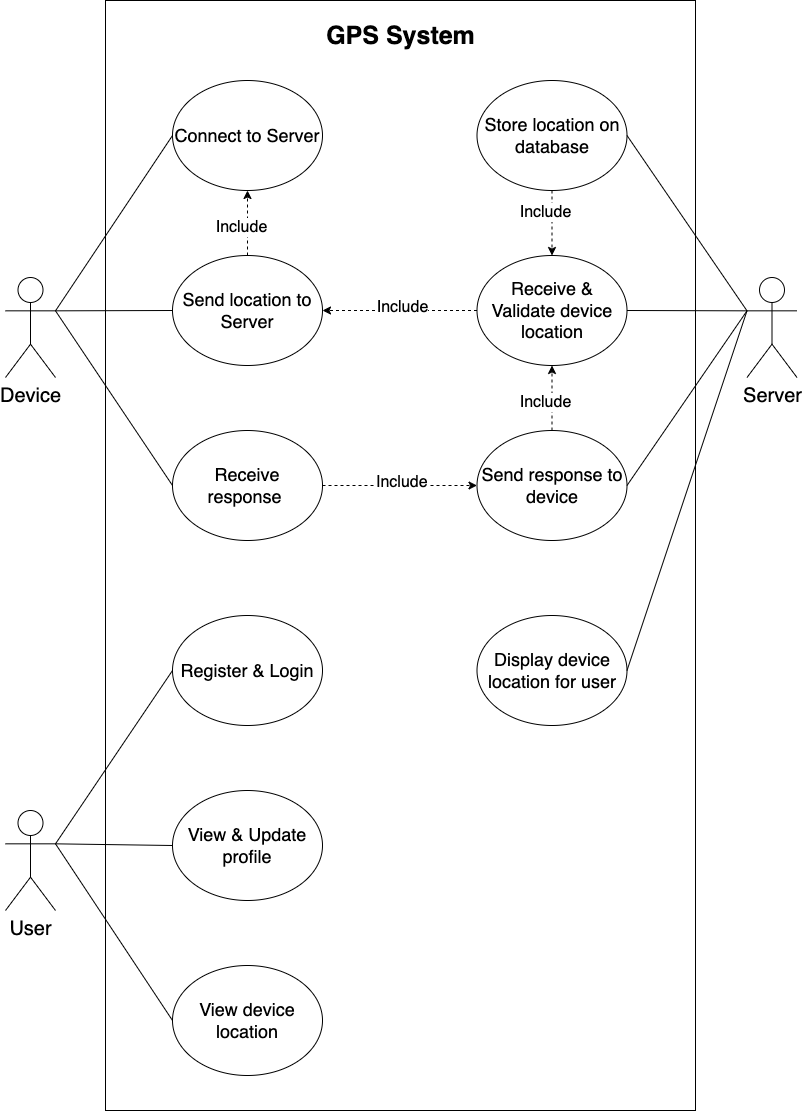

The diagram above was exported from draw.io. Its source (the exported page's mxGraphModel, read from the mxfile embedded in the PNG):
<mxGraphModel dx="946" dy="540" grid="1" gridSize="10" guides="1" tooltips="1" connect="1" arrows="1" fold="1" page="1" pageScale="1" pageWidth="850" pageHeight="1100" math="0" shadow="0">
  <root>
    <mxCell id="0" />
    <mxCell id="1" parent="0" />
    <mxCell id="tbXiffUvX9n9GaaS7CPj-1" value="" style="rounded=0;whiteSpace=wrap;html=1;" parent="1" vertex="1">
      <mxGeometry x="130" y="130" width="590" height="1110" as="geometry" />
    </mxCell>
    <mxCell id="tbXiffUvX9n9GaaS7CPj-4" value="GPS System" style="text;html=1;strokeColor=none;fillColor=none;align=center;verticalAlign=middle;whiteSpace=wrap;rounded=0;fontSize=25;fontStyle=1" parent="1" vertex="1">
      <mxGeometry x="349" y="150" width="152.5" height="30" as="geometry" />
    </mxCell>
    <mxCell id="tbXiffUvX9n9GaaS7CPj-5" value="Device" style="shape=umlActor;verticalLabelPosition=bottom;verticalAlign=top;html=1;outlineConnect=0;fontSize=20;" parent="1" vertex="1">
      <mxGeometry x="30" y="407" width="50" height="100" as="geometry" />
    </mxCell>
    <mxCell id="tbXiffUvX9n9GaaS7CPj-6" value="Connect to Server" style="ellipse;whiteSpace=wrap;html=1;fontSize=18;flipH=1;flipV=0;" parent="1" vertex="1">
      <mxGeometry x="197" y="210" width="150" height="110" as="geometry" />
    </mxCell>
    <mxCell id="tbXiffUvX9n9GaaS7CPj-7" value="Send location to Server" style="ellipse;whiteSpace=wrap;html=1;fontSize=18;flipH=1;flipV=0;" parent="1" vertex="1">
      <mxGeometry x="197" y="385" width="150" height="110" as="geometry" />
    </mxCell>
    <mxCell id="tbXiffUvX9n9GaaS7CPj-10" value="" style="endArrow=none;html=1;rounded=0;entryX=0;entryY=0.5;entryDx=0;entryDy=0;exitX=1;exitY=0.3333333333333333;exitDx=0;exitDy=0;exitPerimeter=0;" parent="1" source="tbXiffUvX9n9GaaS7CPj-5" target="tbXiffUvX9n9GaaS7CPj-6" edge="1">
      <mxGeometry width="50" height="50" relative="1" as="geometry">
        <mxPoint x="150" y="400" as="sourcePoint" />
        <mxPoint x="200" y="350" as="targetPoint" />
      </mxGeometry>
    </mxCell>
    <mxCell id="tbXiffUvX9n9GaaS7CPj-12" value="" style="endArrow=none;html=1;rounded=0;entryX=1;entryY=0.3333333333333333;entryDx=0;entryDy=0;entryPerimeter=0;exitX=0;exitY=0.5;exitDx=0;exitDy=0;" parent="1" source="tbXiffUvX9n9GaaS7CPj-7" target="tbXiffUvX9n9GaaS7CPj-5" edge="1">
      <mxGeometry width="50" height="50" relative="1" as="geometry">
        <mxPoint x="150" y="400" as="sourcePoint" />
        <mxPoint x="200" y="350" as="targetPoint" />
      </mxGeometry>
    </mxCell>
    <mxCell id="tbXiffUvX9n9GaaS7CPj-18" value="Receive response&amp;nbsp;" style="ellipse;whiteSpace=wrap;html=1;fontSize=18;flipH=1;flipV=0;" parent="1" vertex="1">
      <mxGeometry x="197" y="560" width="150" height="110" as="geometry" />
    </mxCell>
    <mxCell id="tbXiffUvX9n9GaaS7CPj-20" value="" style="endArrow=none;html=1;rounded=0;entryX=1;entryY=0.3333333333333333;entryDx=0;entryDy=0;entryPerimeter=0;exitX=0;exitY=0.5;exitDx=0;exitDy=0;" parent="1" source="tbXiffUvX9n9GaaS7CPj-18" target="tbXiffUvX9n9GaaS7CPj-5" edge="1">
      <mxGeometry width="50" height="50" relative="1" as="geometry">
        <mxPoint x="190" y="560" as="sourcePoint" />
        <mxPoint x="240" y="510" as="targetPoint" />
      </mxGeometry>
    </mxCell>
    <mxCell id="tbXiffUvX9n9GaaS7CPj-23" value="Receive &amp;amp; Validate device location" style="ellipse;whiteSpace=wrap;html=1;fontSize=18;flipH=1;flipV=1;" parent="1" vertex="1">
      <mxGeometry x="501.5" y="385" width="150" height="110" as="geometry" />
    </mxCell>
    <mxCell id="tbXiffUvX9n9GaaS7CPj-24" value="Store location on database" style="ellipse;whiteSpace=wrap;html=1;fontSize=18;flipH=1;flipV=1;" parent="1" vertex="1">
      <mxGeometry x="501.5" y="210" width="150" height="110" as="geometry" />
    </mxCell>
    <mxCell id="tbXiffUvX9n9GaaS7CPj-26" value="Server" style="shape=umlActor;verticalLabelPosition=bottom;verticalAlign=top;html=1;outlineConnect=0;fontSize=20;" parent="1" vertex="1">
      <mxGeometry x="771.5" y="407" width="50" height="100" as="geometry" />
    </mxCell>
    <mxCell id="tbXiffUvX9n9GaaS7CPj-27" value="" style="endArrow=none;html=1;rounded=0;entryX=1;entryY=0.5;entryDx=0;entryDy=0;exitX=0;exitY=0.3333333333333333;exitDx=0;exitDy=0;exitPerimeter=0;" parent="1" source="tbXiffUvX9n9GaaS7CPj-26" target="tbXiffUvX9n9GaaS7CPj-23" edge="1">
      <mxGeometry width="50" height="50" relative="1" as="geometry">
        <mxPoint x="208.5" y="431" as="sourcePoint" />
        <mxPoint x="81.5" y="396" as="targetPoint" />
      </mxGeometry>
    </mxCell>
    <mxCell id="tbXiffUvX9n9GaaS7CPj-28" value="" style="endArrow=none;html=1;rounded=0;entryX=1;entryY=0.5;entryDx=0;entryDy=0;exitX=0;exitY=0.3333333333333333;exitDx=0;exitDy=0;exitPerimeter=0;" parent="1" source="tbXiffUvX9n9GaaS7CPj-26" target="tbXiffUvX9n9GaaS7CPj-24" edge="1">
      <mxGeometry width="50" height="50" relative="1" as="geometry">
        <mxPoint x="811.5" y="469" as="sourcePoint" />
        <mxPoint x="661.5" y="431" as="targetPoint" />
      </mxGeometry>
    </mxCell>
    <mxCell id="8Wecu1nJ2nIXXjfyu8Fy-1" value="Send response to device" style="ellipse;whiteSpace=wrap;html=1;fontSize=18;flipH=1;flipV=1;" parent="1" vertex="1">
      <mxGeometry x="501.5" y="560" width="150" height="110" as="geometry" />
    </mxCell>
    <mxCell id="8Wecu1nJ2nIXXjfyu8Fy-2" value="" style="endArrow=none;html=1;rounded=0;entryX=0;entryY=0.3333333333333333;entryDx=0;entryDy=0;entryPerimeter=0;exitX=1;exitY=0.5;exitDx=0;exitDy=0;" parent="1" source="8Wecu1nJ2nIXXjfyu8Fy-1" target="tbXiffUvX9n9GaaS7CPj-26" edge="1">
      <mxGeometry width="50" height="50" relative="1" as="geometry">
        <mxPoint x="451.5" y="598" as="sourcePoint" />
        <mxPoint x="501.5" y="548" as="targetPoint" />
      </mxGeometry>
    </mxCell>
    <mxCell id="8Wecu1nJ2nIXXjfyu8Fy-3" value="" style="endArrow=classic;html=1;rounded=0;dashed=1;exitX=0.5;exitY=0;exitDx=0;exitDy=0;entryX=0.5;entryY=1;entryDx=0;entryDy=0;" parent="1" source="tbXiffUvX9n9GaaS7CPj-7" target="tbXiffUvX9n9GaaS7CPj-6" edge="1">
      <mxGeometry width="50" height="50" relative="1" as="geometry">
        <mxPoint x="500" y="423" as="sourcePoint" />
        <mxPoint x="336" y="373" as="targetPoint" />
      </mxGeometry>
    </mxCell>
    <mxCell id="8Wecu1nJ2nIXXjfyu8Fy-4" value="Include" style="edgeLabel;html=1;align=center;verticalAlign=middle;resizable=0;points=[];fontSize=16;" parent="8Wecu1nJ2nIXXjfyu8Fy-3" connectable="0" vertex="1">
      <mxGeometry x="-0.2321" relative="1" as="geometry">
        <mxPoint x="-7" y="-4" as="offset" />
      </mxGeometry>
    </mxCell>
    <mxCell id="8Wecu1nJ2nIXXjfyu8Fy-5" value="" style="endArrow=classic;html=1;rounded=0;dashed=1;exitX=0;exitY=0.5;exitDx=0;exitDy=0;entryX=1;entryY=0.5;entryDx=0;entryDy=0;" parent="1" source="tbXiffUvX9n9GaaS7CPj-23" target="tbXiffUvX9n9GaaS7CPj-7" edge="1">
      <mxGeometry width="50" height="50" relative="1" as="geometry">
        <mxPoint x="282" y="378" as="sourcePoint" />
        <mxPoint x="282" y="330" as="targetPoint" />
      </mxGeometry>
    </mxCell>
    <mxCell id="8Wecu1nJ2nIXXjfyu8Fy-6" value="Include" style="edgeLabel;html=1;align=center;verticalAlign=middle;resizable=0;points=[];fontSize=16;" parent="8Wecu1nJ2nIXXjfyu8Fy-5" connectable="0" vertex="1">
      <mxGeometry x="-0.2321" relative="1" as="geometry">
        <mxPoint x="-16" y="-4" as="offset" />
      </mxGeometry>
    </mxCell>
    <mxCell id="8Wecu1nJ2nIXXjfyu8Fy-9" value="" style="endArrow=classic;html=1;rounded=0;dashed=1;exitX=0.5;exitY=0;exitDx=0;exitDy=0;entryX=0.5;entryY=1;entryDx=0;entryDy=0;" parent="1" source="8Wecu1nJ2nIXXjfyu8Fy-1" target="tbXiffUvX9n9GaaS7CPj-23" edge="1">
      <mxGeometry width="50" height="50" relative="1" as="geometry">
        <mxPoint x="522" y="443" as="sourcePoint" />
        <mxPoint x="577" y="480" as="targetPoint" />
      </mxGeometry>
    </mxCell>
    <mxCell id="8Wecu1nJ2nIXXjfyu8Fy-10" value="Include" style="edgeLabel;html=1;align=center;verticalAlign=middle;resizable=0;points=[];fontSize=16;" parent="8Wecu1nJ2nIXXjfyu8Fy-9" connectable="0" vertex="1">
      <mxGeometry x="-0.2321" relative="1" as="geometry">
        <mxPoint x="-7" y="-4" as="offset" />
      </mxGeometry>
    </mxCell>
    <mxCell id="8Wecu1nJ2nIXXjfyu8Fy-11" value="" style="endArrow=classic;html=1;rounded=0;dashed=1;exitX=1;exitY=0.5;exitDx=0;exitDy=0;entryX=0;entryY=0.5;entryDx=0;entryDy=0;" parent="1" source="tbXiffUvX9n9GaaS7CPj-18" target="8Wecu1nJ2nIXXjfyu8Fy-1" edge="1">
      <mxGeometry width="50" height="50" relative="1" as="geometry">
        <mxPoint x="512" y="433" as="sourcePoint" />
        <mxPoint x="357" y="433" as="targetPoint" />
      </mxGeometry>
    </mxCell>
    <mxCell id="8Wecu1nJ2nIXXjfyu8Fy-12" value="Include" style="edgeLabel;html=1;align=left;verticalAlign=middle;resizable=0;points=[];fontSize=16;" parent="8Wecu1nJ2nIXXjfyu8Fy-11" connectable="0" vertex="1">
      <mxGeometry x="-0.2321" relative="1" as="geometry">
        <mxPoint x="-7" y="-4" as="offset" />
      </mxGeometry>
    </mxCell>
    <mxCell id="CkDiWKd5Df6fLeDsUpqJ-1" value="User" style="shape=umlActor;verticalLabelPosition=bottom;verticalAlign=top;html=1;outlineConnect=0;fontSize=20;" parent="1" vertex="1">
      <mxGeometry x="30" y="940" width="50" height="100" as="geometry" />
    </mxCell>
    <mxCell id="CkDiWKd5Df6fLeDsUpqJ-2" value="Register &amp;amp; Login" style="ellipse;whiteSpace=wrap;html=1;fontSize=18;flipH=1;flipV=0;" parent="1" vertex="1">
      <mxGeometry x="197" y="745" width="150" height="110" as="geometry" />
    </mxCell>
    <mxCell id="CkDiWKd5Df6fLeDsUpqJ-3" value="View &amp;amp; Update profile" style="ellipse;whiteSpace=wrap;html=1;fontSize=18;flipH=1;flipV=0;" parent="1" vertex="1">
      <mxGeometry x="197" y="920" width="150" height="110" as="geometry" />
    </mxCell>
    <mxCell id="CkDiWKd5Df6fLeDsUpqJ-4" value="" style="endArrow=none;html=1;rounded=0;exitX=1;exitY=0.3333333333333333;exitDx=0;exitDy=0;exitPerimeter=0;entryX=0;entryY=0.5;entryDx=0;entryDy=0;" parent="1" source="CkDiWKd5Df6fLeDsUpqJ-1" target="CkDiWKd5Df6fLeDsUpqJ-2" edge="1">
      <mxGeometry width="50" height="50" relative="1" as="geometry">
        <mxPoint x="400" y="625" as="sourcePoint" />
        <mxPoint x="450" y="575" as="targetPoint" />
      </mxGeometry>
    </mxCell>
    <mxCell id="CkDiWKd5Df6fLeDsUpqJ-5" value="" style="endArrow=none;html=1;rounded=0;exitX=1;exitY=0.3333333333333333;exitDx=0;exitDy=0;exitPerimeter=0;entryX=0;entryY=0.5;entryDx=0;entryDy=0;" parent="1" source="CkDiWKd5Df6fLeDsUpqJ-1" target="CkDiWKd5Df6fLeDsUpqJ-3" edge="1">
      <mxGeometry width="50" height="50" relative="1" as="geometry">
        <mxPoint x="400" y="775" as="sourcePoint" />
        <mxPoint x="450" y="725" as="targetPoint" />
      </mxGeometry>
    </mxCell>
    <mxCell id="CkDiWKd5Df6fLeDsUpqJ-6" value="" style="endArrow=classic;html=1;rounded=0;dashed=1;exitX=0.5;exitY=1;exitDx=0;exitDy=0;entryX=0.5;entryY=0;entryDx=0;entryDy=0;" parent="1" source="tbXiffUvX9n9GaaS7CPj-24" target="tbXiffUvX9n9GaaS7CPj-23" edge="1">
      <mxGeometry width="50" height="50" relative="1" as="geometry">
        <mxPoint x="650" y="400" as="sourcePoint" />
        <mxPoint x="650" y="310" as="targetPoint" />
      </mxGeometry>
    </mxCell>
    <mxCell id="CkDiWKd5Df6fLeDsUpqJ-7" value="Include" style="edgeLabel;html=1;align=center;verticalAlign=middle;resizable=0;points=[];fontSize=16;" parent="CkDiWKd5Df6fLeDsUpqJ-6" connectable="0" vertex="1">
      <mxGeometry x="-0.2321" relative="1" as="geometry">
        <mxPoint x="-7" y="-4" as="offset" />
      </mxGeometry>
    </mxCell>
    <mxCell id="sq-Qph81Z46IFAJzB5sD-1" value="View device location" style="ellipse;whiteSpace=wrap;html=1;fontSize=18;flipH=1;flipV=0;" parent="1" vertex="1">
      <mxGeometry x="197" y="1095" width="150" height="110" as="geometry" />
    </mxCell>
    <mxCell id="sq-Qph81Z46IFAJzB5sD-2" value="" style="endArrow=none;html=1;rounded=0;entryX=1;entryY=0.3333333333333333;entryDx=0;entryDy=0;entryPerimeter=0;exitX=0;exitY=0.5;exitDx=0;exitDy=0;" parent="1" source="sq-Qph81Z46IFAJzB5sD-1" target="CkDiWKd5Df6fLeDsUpqJ-1" edge="1">
      <mxGeometry width="50" height="50" relative="1" as="geometry">
        <mxPoint x="400" y="1015" as="sourcePoint" />
        <mxPoint x="450" y="965" as="targetPoint" />
      </mxGeometry>
    </mxCell>
    <mxCell id="sq-Qph81Z46IFAJzB5sD-3" value="Display device location for user" style="ellipse;whiteSpace=wrap;html=1;fontSize=18;flipH=1;flipV=1;" parent="1" vertex="1">
      <mxGeometry x="501.5" y="745" width="150" height="110" as="geometry" />
    </mxCell>
    <mxCell id="sq-Qph81Z46IFAJzB5sD-4" value="" style="endArrow=none;html=1;rounded=0;entryX=0;entryY=0.3333333333333333;entryDx=0;entryDy=0;entryPerimeter=0;exitX=1;exitY=0.5;exitDx=0;exitDy=0;" parent="1" source="sq-Qph81Z46IFAJzB5sD-3" target="tbXiffUvX9n9GaaS7CPj-26" edge="1">
      <mxGeometry width="50" height="50" relative="1" as="geometry">
        <mxPoint x="400" y="720" as="sourcePoint" />
        <mxPoint x="450" y="670" as="targetPoint" />
      </mxGeometry>
    </mxCell>
  </root>
</mxGraphModel>